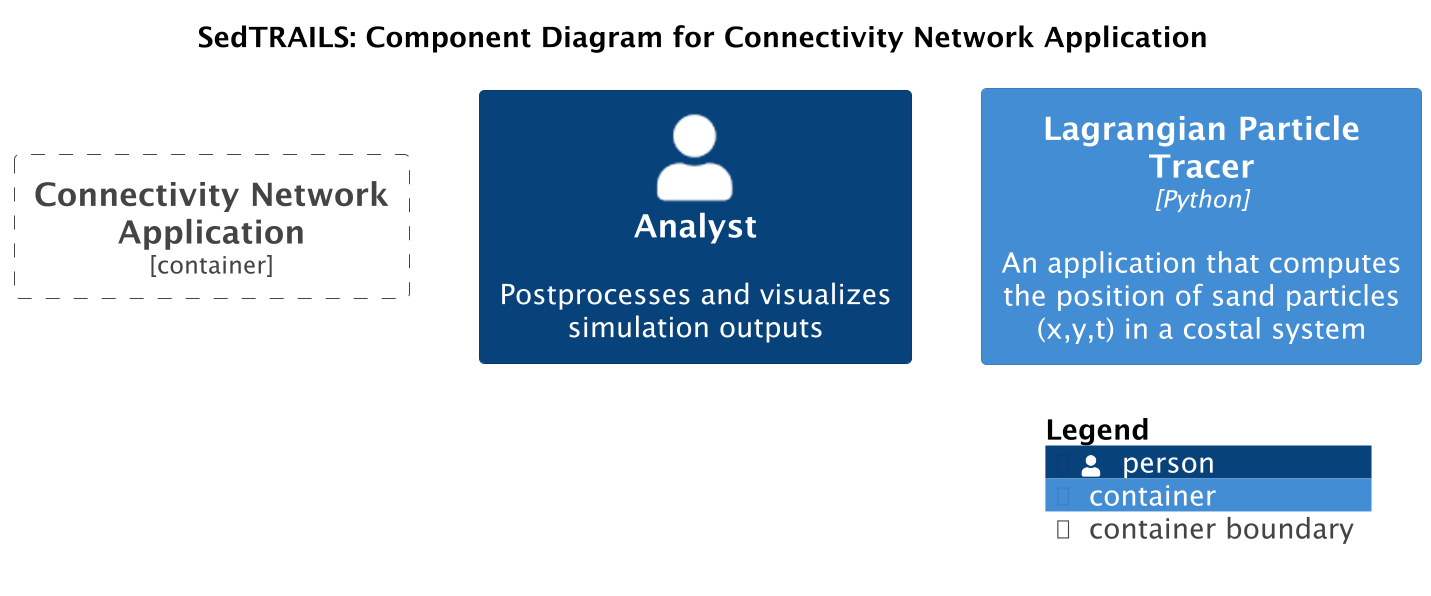

The diagram above was rendered by PlantUML. Its source (embedded in the PNG):
@startuml SedtrailComponentsConnectivityNetwork
!include ./c4/C4_Component.puml
' !theme C4_sandstone from ./c4/themes


' LAYOUT_LANDSCAPE()

title SedTRAILS: Component Diagram for Connectivity Network Application
scale 2

AddElementTag("review", $bgColor="lightred", $fontColor="red", $borderColor="red")

Person(analyst, "Analyst", "Postprocesses and visualizes simulation outputs")

Container_Boundary(connectivityNet, "Connectivity Network Application"){
    
}
    
Container(sedtrailsTracer, "Lagrangian Particle Tracer", "Python", "An application that computes the position of sand particles (x,y,t) in a costal system")


SHOW_LEGEND()
@enduml